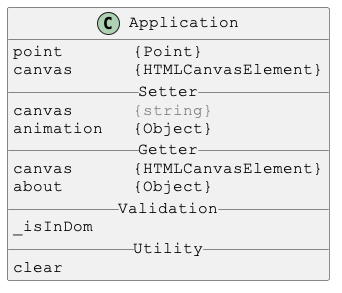

The diagram above was rendered by PlantUML. Its source (embedded in the PNG):
@startuml

skinparam DefaultFontSize 16
skinparam DefaultFontName Courier New

class Application {
point       {Point}
canvas      {HTMLCanvasElement}
__ Setter __
canvas      <color:gray>{string}</color>
animation   {Object}
__ Getter __
canvas      {HTMLCanvasElement}
about       {Object}
__ Validation __
_isInDom
__ Utility __
clear
}

@enduml